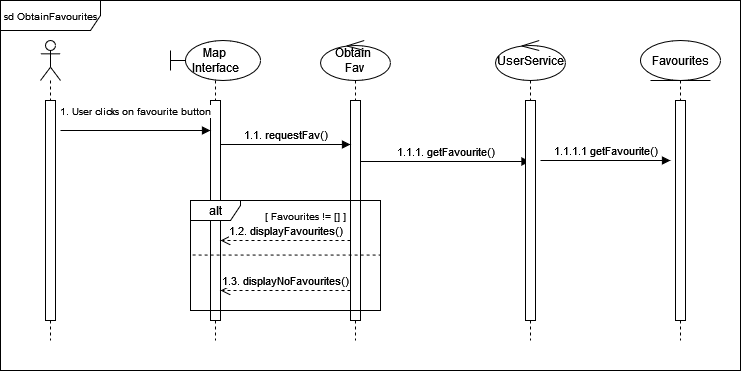

The diagram above was exported from draw.io. Its source (the exported page's mxGraphModel, read from the mxfile embedded in the PNG):
<mxGraphModel dx="1461" dy="634" grid="1" gridSize="10" guides="1" tooltips="1" connect="1" arrows="1" fold="1" page="1" pageScale="1" pageWidth="827" pageHeight="1169" math="0" shadow="0">
  <root>
    <mxCell id="0" />
    <mxCell id="1" parent="0" />
    <mxCell id="IOl5Pg9WLaVg3mRIzY8K-1" value="" style="shape=umlLifeline;perimeter=lifelinePerimeter;whiteSpace=wrap;html=1;container=1;dropTarget=0;collapsible=0;recursiveResize=0;outlineConnect=0;portConstraint=eastwest;newEdgeStyle={&quot;curved&quot;:0,&quot;rounded&quot;:0};participant=umlActor;" parent="1" vertex="1">
      <mxGeometry x="80" y="640" width="20" height="300" as="geometry" />
    </mxCell>
    <mxCell id="IOl5Pg9WLaVg3mRIzY8K-2" value="" style="html=1;points=[[0,0,0,0,5],[0,1,0,0,-5],[1,0,0,0,5],[1,1,0,0,-5]];perimeter=orthogonalPerimeter;outlineConnect=0;targetShapes=umlLifeline;portConstraint=eastwest;newEdgeStyle={&quot;curved&quot;:0,&quot;rounded&quot;:0};" parent="IOl5Pg9WLaVg3mRIzY8K-1" vertex="1">
      <mxGeometry x="5" y="60" width="10" height="220" as="geometry" />
    </mxCell>
    <mxCell id="IOl5Pg9WLaVg3mRIzY8K-3" value="Map&lt;br&gt;Interface" style="shape=umlLifeline;perimeter=lifelinePerimeter;whiteSpace=wrap;html=1;container=1;dropTarget=0;collapsible=0;recursiveResize=0;outlineConnect=0;portConstraint=eastwest;newEdgeStyle={&quot;curved&quot;:0,&quot;rounded&quot;:0};participant=umlBoundary;" parent="1" vertex="1">
      <mxGeometry x="210" y="640" width="90" height="300" as="geometry" />
    </mxCell>
    <mxCell id="IOl5Pg9WLaVg3mRIzY8K-4" value="" style="html=1;points=[[0,0,0,0,5],[0,1,0,0,-5],[1,0,0,0,5],[1,1,0,0,-5]];perimeter=orthogonalPerimeter;outlineConnect=0;targetShapes=umlLifeline;portConstraint=eastwest;newEdgeStyle={&quot;curved&quot;:0,&quot;rounded&quot;:0};" parent="IOl5Pg9WLaVg3mRIzY8K-3" vertex="1">
      <mxGeometry x="40" y="60" width="10" height="220" as="geometry" />
    </mxCell>
    <mxCell id="IOl5Pg9WLaVg3mRIzY8K-5" value="Obtain&amp;nbsp;&lt;br&gt;Fav" style="shape=umlLifeline;perimeter=lifelinePerimeter;whiteSpace=wrap;html=1;container=1;dropTarget=0;collapsible=0;recursiveResize=0;outlineConnect=0;portConstraint=eastwest;newEdgeStyle={&quot;curved&quot;:0,&quot;rounded&quot;:0};participant=umlControl;" parent="1" vertex="1">
      <mxGeometry x="360" y="640" width="70" height="300" as="geometry" />
    </mxCell>
    <mxCell id="IOl5Pg9WLaVg3mRIzY8K-6" value="" style="html=1;points=[[0,0,0,0,5],[0,1,0,0,-5],[1,0,0,0,5],[1,1,0,0,-5]];perimeter=orthogonalPerimeter;outlineConnect=0;targetShapes=umlLifeline;portConstraint=eastwest;newEdgeStyle={&quot;curved&quot;:0,&quot;rounded&quot;:0};" parent="IOl5Pg9WLaVg3mRIzY8K-5" vertex="1">
      <mxGeometry x="30" y="60" width="10" height="220" as="geometry" />
    </mxCell>
    <mxCell id="IOl5Pg9WLaVg3mRIzY8K-7" value="Favourites" style="shape=umlLifeline;perimeter=lifelinePerimeter;whiteSpace=wrap;html=1;container=1;dropTarget=0;collapsible=0;recursiveResize=0;outlineConnect=0;portConstraint=eastwest;newEdgeStyle={&quot;curved&quot;:0,&quot;rounded&quot;:0};participant=umlEntity;" parent="1" vertex="1">
      <mxGeometry x="680" y="640" width="80" height="300" as="geometry" />
    </mxCell>
    <mxCell id="IOl5Pg9WLaVg3mRIzY8K-8" value="" style="html=1;points=[[0,0,0,0,5],[0,1,0,0,-5],[1,0,0,0,5],[1,1,0,0,-5]];perimeter=orthogonalPerimeter;outlineConnect=0;targetShapes=umlLifeline;portConstraint=eastwest;newEdgeStyle={&quot;curved&quot;:0,&quot;rounded&quot;:0};" parent="IOl5Pg9WLaVg3mRIzY8K-7" vertex="1">
      <mxGeometry x="35" y="60" width="10" height="220" as="geometry" />
    </mxCell>
    <mxCell id="IOl5Pg9WLaVg3mRIzY8K-9" value="&lt;font style=&quot;font-size: 10px;&quot;&gt;1. User clicks on favourite button&lt;/font&gt;" style="html=1;verticalAlign=bottom;endArrow=block;curved=0;rounded=0;" parent="1" target="IOl5Pg9WLaVg3mRIzY8K-4" edge="1">
      <mxGeometry y="10" width="80" relative="1" as="geometry">
        <mxPoint x="100" y="730" as="sourcePoint" />
        <mxPoint x="244.5" y="730" as="targetPoint" />
        <mxPoint as="offset" />
      </mxGeometry>
    </mxCell>
    <mxCell id="IOl5Pg9WLaVg3mRIzY8K-10" value="1.1. requestFav()" style="html=1;verticalAlign=bottom;endArrow=block;curved=0;rounded=0;" parent="1" edge="1">
      <mxGeometry width="80" relative="1" as="geometry">
        <mxPoint x="260" y="744" as="sourcePoint" />
        <mxPoint x="390" y="744" as="targetPoint" />
      </mxGeometry>
    </mxCell>
    <mxCell id="IOl5Pg9WLaVg3mRIzY8K-11" value="1.1.1. getFavourite()" style="html=1;verticalAlign=bottom;endArrow=block;curved=0;rounded=0;" parent="1" edge="1">
      <mxGeometry x="0.0009" width="80" relative="1" as="geometry">
        <mxPoint x="400" y="761" as="sourcePoint" />
        <mxPoint x="569.5" y="761" as="targetPoint" />
        <mxPoint as="offset" />
      </mxGeometry>
    </mxCell>
    <mxCell id="IOl5Pg9WLaVg3mRIzY8K-12" value="alt" style="shape=umlFrame;whiteSpace=wrap;html=1;pointerEvents=0;width=50;height=20;" parent="1" vertex="1">
      <mxGeometry x="230" y="800" width="190" height="110" as="geometry" />
    </mxCell>
    <mxCell id="IOl5Pg9WLaVg3mRIzY8K-13" value="&lt;font style=&quot;font-size: 10px;&quot;&gt;sd ObtainFavourites&lt;/font&gt;" style="shape=umlFrame;whiteSpace=wrap;html=1;pointerEvents=0;width=100;height=30;" parent="1" vertex="1">
      <mxGeometry x="40" y="600" width="740" height="370" as="geometry" />
    </mxCell>
    <mxCell id="IOl5Pg9WLaVg3mRIzY8K-15" value="" style="endArrow=none;dashed=1;html=1;rounded=0;exitX=0.011;exitY=0.545;exitDx=0;exitDy=0;exitPerimeter=0;" parent="1" edge="1">
      <mxGeometry width="50" height="50" relative="1" as="geometry">
        <mxPoint x="232.08999999999992" y="854.5" as="sourcePoint" />
        <mxPoint x="420" y="854.55" as="targetPoint" />
      </mxGeometry>
    </mxCell>
    <mxCell id="IOl5Pg9WLaVg3mRIzY8K-16" value="&lt;font style=&quot;font-size: 10px;&quot;&gt;[ Favourites != [] ]&lt;/font&gt;" style="text;html=1;align=center;verticalAlign=middle;resizable=0;points=[];autosize=1;strokeColor=none;fillColor=none;" parent="1" vertex="1">
      <mxGeometry x="295" y="800" width="100" height="30" as="geometry" />
    </mxCell>
    <mxCell id="IOl5Pg9WLaVg3mRIzY8K-17" value="1.2. displayFavourites()" style="html=1;verticalAlign=bottom;endArrow=open;dashed=1;endSize=8;curved=0;rounded=0;" parent="1" source="IOl5Pg9WLaVg3mRIzY8K-6" edge="1">
      <mxGeometry relative="1" as="geometry">
        <mxPoint x="340" y="840" as="sourcePoint" />
        <mxPoint x="260" y="840" as="targetPoint" />
      </mxGeometry>
    </mxCell>
    <mxCell id="IOl5Pg9WLaVg3mRIzY8K-18" value="1.3. displayNoFavourites()" style="html=1;verticalAlign=bottom;endArrow=open;dashed=1;endSize=8;curved=0;rounded=0;" parent="1" source="IOl5Pg9WLaVg3mRIzY8K-6" edge="1">
      <mxGeometry relative="1" as="geometry">
        <mxPoint x="340" y="890" as="sourcePoint" />
        <mxPoint x="260" y="890" as="targetPoint" />
      </mxGeometry>
    </mxCell>
    <mxCell id="IOl5Pg9WLaVg3mRIzY8K-19" value="UserService" style="shape=umlLifeline;perimeter=lifelinePerimeter;whiteSpace=wrap;html=1;container=1;dropTarget=0;collapsible=0;recursiveResize=0;outlineConnect=0;portConstraint=eastwest;newEdgeStyle={&quot;curved&quot;:0,&quot;rounded&quot;:0};participant=umlControl;" parent="1" vertex="1">
      <mxGeometry x="535" y="640" width="70" height="300" as="geometry" />
    </mxCell>
    <mxCell id="IOl5Pg9WLaVg3mRIzY8K-20" value="" style="html=1;points=[[0,0,0,0,5],[0,1,0,0,-5],[1,0,0,0,5],[1,1,0,0,-5]];perimeter=orthogonalPerimeter;outlineConnect=0;targetShapes=umlLifeline;portConstraint=eastwest;newEdgeStyle={&quot;curved&quot;:0,&quot;rounded&quot;:0};" parent="IOl5Pg9WLaVg3mRIzY8K-19" vertex="1">
      <mxGeometry x="30" y="60" width="10" height="220" as="geometry" />
    </mxCell>
    <mxCell id="IOl5Pg9WLaVg3mRIzY8K-22" value="1.1.1.1&amp;nbsp;getFavourite()" style="html=1;verticalAlign=bottom;endArrow=block;curved=0;rounded=0;" parent="1" edge="1">
      <mxGeometry width="80" relative="1" as="geometry">
        <mxPoint x="580" y="760" as="sourcePoint" />
        <mxPoint x="710" y="760" as="targetPoint" />
      </mxGeometry>
    </mxCell>
  </root>
</mxGraphModel>